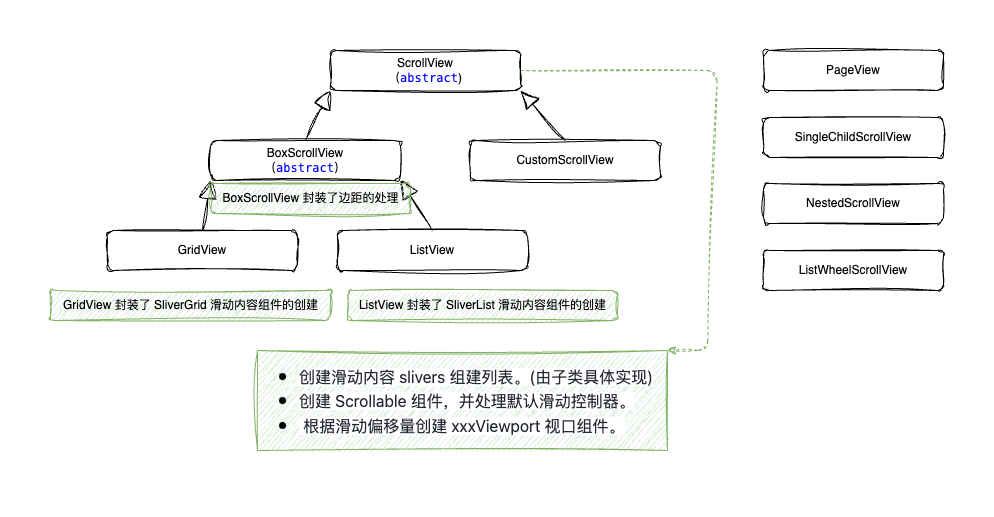

The diagram above was exported from draw.io. Its source (the exported page's mxGraphModel, read from the mxfile embedded in the PNG):
<mxGraphModel dx="2215" dy="430" grid="1" gridSize="10" guides="1" tooltips="1" connect="1" arrows="1" fold="1" page="1" pageScale="1" pageWidth="1200" pageHeight="1600" background="#ffffff" math="0" shadow="0">
  <root>
    <mxCell id="0" />
    <mxCell id="1" parent="0" />
    <mxCell id="26" style="edgeStyle=none;rounded=1;sketch=1;hachureGap=4;jiggle=2;curveFitting=1;html=1;exitX=1;exitY=0.5;exitDx=0;exitDy=0;entryX=1;entryY=0;entryDx=0;entryDy=0;fontFamily=Architects Daughter;fontSource=https%3A%2F%2Ffonts.googleapis.com%2Fcss%3Ffamily%3DArchitects%2BDaughter;fontSize=16;fontColor=#000000;fillColor=#d5e8d4;strokeColor=#82b366;dashed=1;" parent="1" source="2" target="24" edge="1">
      <mxGeometry relative="1" as="geometry">
        <Array as="points">
          <mxPoint x="610" y="90" />
          <mxPoint x="600" y="370" />
        </Array>
      </mxGeometry>
    </mxCell>
    <mxCell id="2" value="ScrollView&lt;br&gt;（&lt;span style=&quot;color: rgb(0, 0, 255); background-color: rgb(255, 255, 255); font-family: Menlo, Monaco, &amp;quot;Courier New&amp;quot;, monospace;&quot;&gt;abstract&lt;/span&gt;&lt;span style=&quot;background-color: initial;&quot;&gt;)&lt;/span&gt;" style="rounded=1;whiteSpace=wrap;html=1;sketch=1;curveFitting=1;jiggle=2;" parent="1" vertex="1">
      <mxGeometry x="223" y="70" width="190" height="40" as="geometry" />
    </mxCell>
    <mxCell id="3" value="BoxScrollView&lt;br&gt;（&lt;span style=&quot;color: rgb(0, 0, 255); background-color: rgb(255, 255, 255); font-family: Menlo, Monaco, &amp;quot;Courier New&amp;quot;, monospace;&quot;&gt;abstract&lt;/span&gt;&lt;span style=&quot;background-color: initial;&quot;&gt;）&lt;/span&gt;" style="rounded=1;whiteSpace=wrap;html=1;sketch=1;curveFitting=1;jiggle=2;" parent="1" vertex="1">
      <mxGeometry x="103" y="160" width="190" height="40" as="geometry" />
    </mxCell>
    <mxCell id="4" value="CustomScrollView" style="rounded=1;whiteSpace=wrap;html=1;sketch=1;curveFitting=1;jiggle=2;" parent="1" vertex="1">
      <mxGeometry x="363" y="160" width="190" height="40" as="geometry" />
    </mxCell>
    <mxCell id="5" value="GridView" style="rounded=1;whiteSpace=wrap;html=1;sketch=1;curveFitting=1;jiggle=2;" parent="1" vertex="1">
      <mxGeometry y="250" width="190" height="40" as="geometry" />
    </mxCell>
    <mxCell id="6" value="ListView" style="rounded=1;whiteSpace=wrap;html=1;sketch=1;curveFitting=1;jiggle=2;" parent="1" vertex="1">
      <mxGeometry x="230" y="250" width="190" height="40" as="geometry" />
    </mxCell>
    <mxCell id="7" value="PageView" style="rounded=1;whiteSpace=wrap;html=1;flipH=1;flipV=1;sketch=1;curveFitting=1;jiggle=2;" parent="1" vertex="1">
      <mxGeometry x="656" y="70" width="180" height="40" as="geometry" />
    </mxCell>
    <mxCell id="11" value="ListWheelScrollView" style="rounded=1;whiteSpace=wrap;html=1;flipH=1;flipV=1;sketch=1;curveFitting=1;jiggle=2;" parent="1" vertex="1">
      <mxGeometry x="656" y="270" width="180" height="40" as="geometry" />
    </mxCell>
    <mxCell id="12" value="SingleChildScrollView" style="rounded=1;whiteSpace=wrap;html=1;flipH=1;flipV=1;sketch=1;curveFitting=1;jiggle=2;" parent="1" vertex="1">
      <mxGeometry x="656" y="137" width="180" height="40" as="geometry" />
    </mxCell>
    <mxCell id="13" value="NestedScrollView" style="rounded=1;whiteSpace=wrap;html=1;flipH=1;flipV=1;sketch=1;curveFitting=1;jiggle=2;" parent="1" vertex="1">
      <mxGeometry x="656" y="203" width="180" height="40" as="geometry" />
    </mxCell>
    <mxCell id="15" value="" style="endArrow=block;endSize=16;endFill=0;html=1;entryX=0;entryY=1;entryDx=0;entryDy=0;exitX=0.5;exitY=0;exitDx=0;exitDy=0;rounded=1;sketch=1;curveFitting=1;jiggle=2;" parent="1" source="3" target="2" edge="1">
      <mxGeometry x="-0.8454" y="28" width="160" relative="1" as="geometry">
        <mxPoint x="200" y="150" as="sourcePoint" />
        <mxPoint x="223" y="89.5" as="targetPoint" />
        <mxPoint as="offset" />
      </mxGeometry>
    </mxCell>
    <mxCell id="16" value="" style="endArrow=block;endSize=16;endFill=0;html=1;entryX=1;entryY=1;entryDx=0;entryDy=0;exitX=0.5;exitY=0;exitDx=0;exitDy=0;rounded=1;sketch=1;curveFitting=1;jiggle=2;" parent="1" source="4" target="2" edge="1">
      <mxGeometry x="-0.8454" y="28" width="160" relative="1" as="geometry">
        <mxPoint x="208" y="170" as="sourcePoint" />
        <mxPoint x="233" y="120" as="targetPoint" />
        <mxPoint as="offset" />
      </mxGeometry>
    </mxCell>
    <mxCell id="17" value="" style="endArrow=block;endSize=16;endFill=0;html=1;entryX=0;entryY=1;entryDx=0;entryDy=0;exitX=0.5;exitY=0;exitDx=0;exitDy=0;rounded=1;sketch=1;curveFitting=1;jiggle=2;" parent="1" source="5" target="3" edge="1">
      <mxGeometry x="-0.8454" y="28" width="160" relative="1" as="geometry">
        <mxPoint x="208" y="170" as="sourcePoint" />
        <mxPoint x="233" y="120" as="targetPoint" />
        <mxPoint as="offset" />
      </mxGeometry>
    </mxCell>
    <mxCell id="18" value="" style="endArrow=block;endSize=16;endFill=0;html=1;entryX=1;entryY=1;entryDx=0;entryDy=0;exitX=0.5;exitY=0;exitDx=0;exitDy=0;rounded=1;sketch=1;curveFitting=1;jiggle=2;" parent="1" source="6" target="3" edge="1">
      <mxGeometry x="-0.8454" y="28" width="160" relative="1" as="geometry">
        <mxPoint x="105" y="260" as="sourcePoint" />
        <mxPoint x="113" y="200" as="targetPoint" />
        <mxPoint as="offset" />
      </mxGeometry>
    </mxCell>
    <mxCell id="21" value="BoxScrollView 封装了边距的处理&lt;br&gt;" style="text;html=1;align=center;verticalAlign=middle;resizable=0;points=[];autosize=1;strokeColor=#82b366;fillColor=#d5e8d4;rounded=1;sketch=1;curveFitting=1;jiggle=2;" parent="1" vertex="1">
      <mxGeometry x="103" y="203" width="200" height="30" as="geometry" />
    </mxCell>
    <mxCell id="22" value="ListView 封装了 SliverList 滑动内容组件的创建&lt;br&gt;" style="text;html=1;align=center;verticalAlign=middle;resizable=0;points=[];autosize=1;strokeColor=#82b366;fillColor=#d5e8d4;rounded=1;sketch=1;curveFitting=1;jiggle=2;" parent="1" vertex="1">
      <mxGeometry x="240" y="310" width="270" height="30" as="geometry" />
    </mxCell>
    <mxCell id="23" value="GridView 封装了 SliverGrid 滑动内容组件的创建" style="text;html=1;align=center;verticalAlign=middle;resizable=0;points=[];autosize=1;strokeColor=#82b366;fillColor=#d5e8d4;rounded=1;sketch=1;curveFitting=1;jiggle=2;" parent="1" vertex="1">
      <mxGeometry x="-57" y="310" width="280" height="30" as="geometry" />
    </mxCell>
    <mxCell id="24" value="&lt;ul&gt;&lt;li&gt;&lt;font style=&quot;background-color: initial;&quot; face=&quot;-apple-system, system-ui, Segoe UI, Roboto, Ubuntu, Cantarell, Noto Sans, sans-serif, system-ui, Helvetica Neue, PingFang SC, Hiragino Sans GB, Microsoft YaHei, Arial&quot; color=&quot;#252933&quot;&gt;&lt;span style=&quot;font-size: 16px; background-color: rgb(255, 255, 255);&quot;&gt;创建滑动内容 slivers&lt;/span&gt;&lt;/font&gt;&lt;font style=&quot;background-color: initial;&quot; face=&quot;-apple-system, system-ui, Segoe UI, Roboto, Ubuntu, Cantarell, Noto Sans, sans-serif, system-ui, Helvetica Neue, PingFang SC, Hiragino Sans GB, Microsoft YaHei, Arial&quot; color=&quot;#252933&quot;&gt;&lt;span style=&quot;font-size: 16px; background-color: rgb(255, 255, 255);&quot;&gt;&amp;nbsp;组建列表。(由子类具体实现)&lt;/span&gt;&lt;/font&gt;&lt;/li&gt;&lt;li&gt;&lt;span style=&quot;background-color: rgb(255, 255, 255); color: rgb(37, 41, 51); font-family: -apple-system, system-ui, &amp;quot;Segoe UI&amp;quot;, Roboto, Ubuntu, Cantarell, &amp;quot;Noto Sans&amp;quot;, sans-serif, &amp;quot;system-ui&amp;quot;, &amp;quot;Helvetica Neue&amp;quot;, &amp;quot;PingFang SC&amp;quot;, &amp;quot;Hiragino Sans GB&amp;quot;, &amp;quot;Microsoft YaHei&amp;quot;, Arial; font-size: 16px;&quot;&gt;创建 Scrollable 组件，并处理默认滑动控制器。&lt;/span&gt;&lt;/li&gt;&lt;li&gt;&lt;span style=&quot;color: rgb(37, 41, 51); font-family: -apple-system, system-ui, &amp;quot;Segoe UI&amp;quot;, Roboto, Ubuntu, Cantarell, &amp;quot;Noto Sans&amp;quot;, sans-serif, &amp;quot;system-ui&amp;quot;, &amp;quot;Helvetica Neue&amp;quot;, &amp;quot;PingFang SC&amp;quot;, &amp;quot;Hiragino Sans GB&amp;quot;, &amp;quot;Microsoft YaHei&amp;quot;, Arial; font-size: 16px; background-color: rgb(255, 255, 255);&quot;&gt;&amp;nbsp;根据滑动偏移量创建 xxxViewport&amp;nbsp;&lt;/span&gt;&lt;font style=&quot;background-color: initial;&quot; face=&quot;-apple-system, system-ui, Segoe UI, Roboto, Ubuntu, Cantarell, Noto Sans, sans-serif, system-ui, Helvetica Neue, PingFang SC, Hiragino Sans GB, Microsoft YaHei, Arial&quot; color=&quot;#252933&quot;&gt;&lt;span style=&quot;font-size: 16px; background-color: rgb(255, 255, 255);&quot;&gt;视口组件。&lt;/span&gt;&lt;/font&gt;&lt;/li&gt;&lt;/ul&gt;" style="text;html=1;strokeColor=#82b366;fillColor=#d5e8d4;align=left;verticalAlign=middle;whiteSpace=wrap;rounded=0;sketch=1;hachureGap=4;jiggle=2;curveFitting=1;fontFamily=Architects Daughter;fontSource=https%3A%2F%2Ffonts.googleapis.com%2Fcss%3Ffamily%3DArchitects%2BDaughter;fontSize=20;" parent="1" vertex="1">
      <mxGeometry x="150" y="370" width="410" height="100" as="geometry" />
    </mxCell>
  </root>
</mxGraphModel>